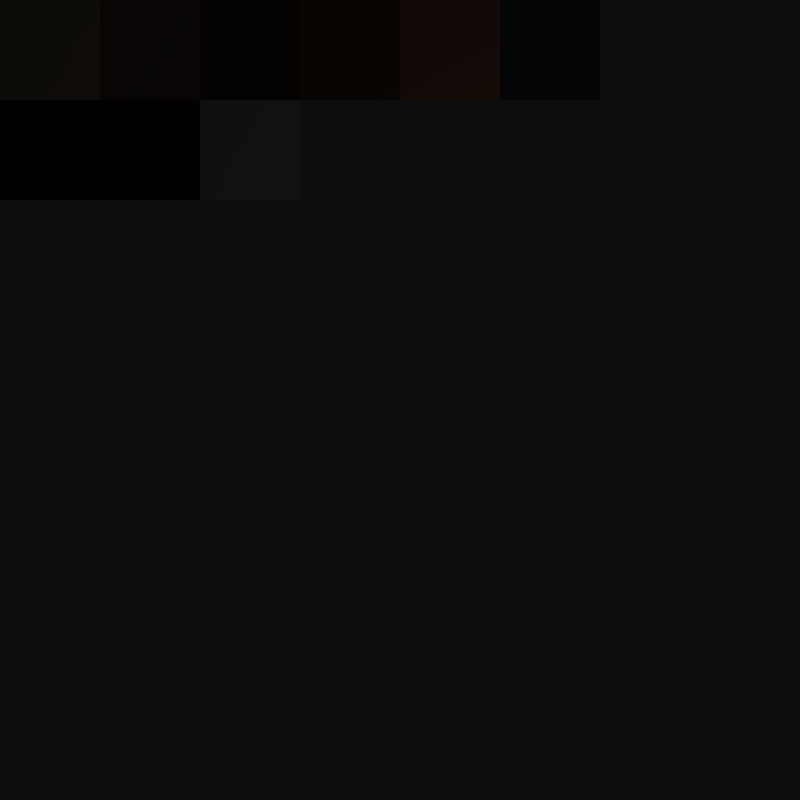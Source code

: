 # Source: texture.blend  (saved by Blender 2.78.0; exported with 4.5.12 LTS)
import bpy
from mathutils import Matrix  # noqa: F401  (used for matrix-valued properties, if any)

bpy.ops.wm.read_factory_settings(use_empty=True)
scene = bpy.context.scene
scene.name = 'Scene'

# ---- collections
col_collection_1 = bpy.data.collections.new('Collection 1'); scene.collection.children.link(col_collection_1)

# ---- materials (node trees are filled in below, after node groups)
mat_eyewhite = bpy.data.materials.new('EyeWhite')
mat_eyewhite.alpha_threshold = 0.0
mat_eyewhite.use_transparent_shadow = False
mat_eyewhite.diffuse_color = (1.0, 0.995, 0.9846, 1.0)
mat_eyewhite.roughness = 0.5
mat_eyewhite.line_color = (0.0, 0.0, 0.0, 1.0)
mat_eyeblack = bpy.data.materials.new('EyeBlack')
mat_eyeblack.alpha_threshold = 0.0
mat_eyeblack.use_transparent_shadow = False
mat_eyeblack.diffuse_color = (0.13, 0.07, 0.04, 1.0)
mat_eyeblack.roughness = 0.5
mat_eyeblack.line_color = (0.0, 0.0, 0.0, 1.0)
mat_eye = bpy.data.materials.new('Eye')
mat_eye.alpha_threshold = 0.0
mat_eye.use_transparent_shadow = False
mat_eye.diffuse_color = (0.13, 0.07, 0.04, 1.0)
mat_eye.roughness = 0.5
mat_eye.line_color = (0.0, 0.0, 0.0, 1.0)
mat_coat = bpy.data.materials.new('Coat')
mat_coat.alpha_threshold = 0.0
mat_coat.use_transparent_shadow = False
mat_coat.diffuse_color = (0.2135, 0.2135, 0.28, 1.0)
mat_coat.roughness = 0.5
mat_coat.line_color = (0.0, 0.0, 0.0, 1.0)
mat_mousenose = bpy.data.materials.new('MouseNose')
mat_mousenose.alpha_threshold = 0.0
mat_mousenose.use_transparent_shadow = False
mat_mousenose.diffuse_color = (0.56, 0.35, 0.3, 1.0)
mat_mousenose.roughness = 0.5
mat_mousenose.line_color = (0.0, 0.0, 0.0, 1.0)
mat_mafra = bpy.data.materials.new('Mafra')
mat_mafra.alpha_threshold = 0.0
mat_mafra.use_transparent_shadow = False
mat_mafra.diffuse_color = (1.0, 0.56, 0.37, 1.0)
mat_mafra.roughness = 0.5
mat_mafra.line_color = (0.0, 0.0, 0.0, 1.0)
mat_hairlight01 = bpy.data.materials.new('HairLight01')
mat_hairlight01.alpha_threshold = 0.0
mat_hairlight01.use_transparent_shadow = False
mat_hairlight01.diffuse_color = (0.4118, 0.251, 0.1137, 1.0)
mat_hairlight01.roughness = 0.5
mat_hairlight01.line_color = (0.0, 0.0, 0.0, 1.0)
mat_hairbase = bpy.data.materials.new('HairBase')
mat_hairbase.alpha_threshold = 0.0
mat_hairbase.use_transparent_shadow = False
mat_hairbase.diffuse_color = (0.31, 0.18, 0.09, 1.0)
mat_hairbase.roughness = 0.5
mat_hairbase.line_color = (0.0, 0.0, 0.0, 1.0)
mat_skinbase = bpy.data.materials.new('SkinBase')
mat_skinbase.alpha_threshold = 0.0
mat_skinbase.use_transparent_shadow = False
mat_skinbase.diffuse_color = (1.0, 0.8201, 0.6531, 1.0)
mat_skinbase.roughness = 0.5
mat_skinbase.line_color = (0.0, 0.0, 0.0, 1.0)

# ---- material node trees

# ---- world
world_world = bpy.data.worlds.new('World'); scene.world = world_world
world_world.color = (0.05088, 0.05088, 0.05088)
world_world.use_sun_shadow = False
world_world.sun_shadow_jitter_overblur = 0.0
world_world.cycles.sampling_method = 'MANUAL'

# ---- cameras
cam_camera = bpy.data.cameras.new('Camera')
cam_camera.type = 'ORTHO'
cam_camera.clip_end = 100.0
cam_camera.lens = 35.0
cam_camera.sensor_width = 32.0
cam_camera.sensor_height = 18.0
cam_camera.ortho_scale = 16.0
cam_camera.dof.focus_distance = 0.0
cam_camera.dof.aperture_fstop = 128.0

# ---- lights
light_lamp = bpy.data.lights.new('Lamp', 'POINT')
light_lamp.transmission_factor = 0.0
light_lamp.cutoff_distance = 30.0
light_lamp.energy = 100.0
light_lamp.shadow_buffer_clip_start = 1.001
light_lamp.shadow_soft_size = 0.1
light_lamp.shadow_maximum_resolution = 0.006
light_lamp.use_absolute_resolution = True

# ---- meshes
me_rect2x2 = bpy.data.meshes.new('Rect2x2')
me_rect2x2.from_pydata([(-1.0, -1.0, 0.0), (1.0, -1.0, 0.0), (-1.0, 1.0, 0.0), (1.0, 1.0, 0.0)], [], [(0, 1, 3, 2)])
me_rect2x2.materials.append(None)
me_rect2x2.use_remesh_preserve_volume = False
me_rect2x2.use_remesh_preserve_attributes = False
me_rect2x2.use_mirror_vertex_groups = False
me_rect2x2.update()

# ---- objects
ob_eyewhite = bpy.data.objects.new('EyeWhite', me_rect2x2)
ob_eyeblack = bpy.data.objects.new('EyeBlack', me_rect2x2)
ob_eye = bpy.data.objects.new('Eye', me_rect2x2)
ob_coat = bpy.data.objects.new('Coat', me_rect2x2)
ob_mousenose = bpy.data.objects.new('MouseNose', me_rect2x2)
ob_mafra = bpy.data.objects.new('Mafra', me_rect2x2)
ob_hairlight01 = bpy.data.objects.new('HairLight01', me_rect2x2)
ob_hairbase = bpy.data.objects.new('HairBase', me_rect2x2)
ob_skinbase = bpy.data.objects.new('SkinBase', me_rect2x2)
ob_lamp = bpy.data.objects.new('Lamp', light_lamp)
ob_camera = bpy.data.objects.new('Camera', cam_camera)

# ---- transforms, parenting, visibility, modifiers, constraints
ob_eyewhite.location = (-3.0, 5.0, 0.0)
ob_eyewhite.lock_rotations_4d = False
ob_eyewhite.empty_display_type = 'ARROWS'
ob_eyewhite.lineart.crease_threshold = 0.0
ob_eyewhite.material_slots[0].link = 'OBJECT'; ob_eyewhite.material_slots[0].material = mat_eyewhite
ob_eyeblack.location = (-5.0, 5.0, 0.0)
ob_eyeblack.lock_rotations_4d = False
ob_eyeblack.empty_display_type = 'ARROWS'
ob_eyeblack.lineart.crease_threshold = 0.0
ob_eyeblack.material_slots[0].link = 'OBJECT'; ob_eyeblack.material_slots[0].material = mat_eyeblack
ob_eye.location = (-7.0, 5.0, 0.0)
ob_eye.lock_rotations_4d = False
ob_eye.empty_display_type = 'ARROWS'
ob_eye.lineart.crease_threshold = 0.0
ob_eye.material_slots[0].link = 'OBJECT'; ob_eye.material_slots[0].material = mat_eye
ob_coat.location = (3.0, 7.0, 0.0)
ob_coat.lock_rotations_4d = False
ob_coat.empty_display_type = 'ARROWS'
ob_coat.lineart.crease_threshold = 0.0
ob_coat.material_slots[0].link = 'OBJECT'; ob_coat.material_slots[0].material = mat_coat
ob_mousenose.location = (-5.0, 7.0, 0.0)
ob_mousenose.lock_rotations_4d = False
ob_mousenose.empty_display_type = 'ARROWS'
ob_mousenose.lineart.crease_threshold = 0.0
ob_mousenose.material_slots[0].link = 'OBJECT'; ob_mousenose.material_slots[0].material = mat_mousenose
ob_mafra.location = (1.0, 7.0, 0.0)
ob_mafra.lock_rotations_4d = False
ob_mafra.empty_display_type = 'ARROWS'
ob_mafra.lineart.crease_threshold = 0.0
ob_mafra.material_slots[0].link = 'OBJECT'; ob_mafra.material_slots[0].material = mat_mafra
ob_hairlight01.location = (-1.0, 7.0, 0.0)
ob_hairlight01.lock_rotations_4d = False
ob_hairlight01.empty_display_type = 'ARROWS'
ob_hairlight01.lineart.crease_threshold = 0.0
ob_hairlight01.material_slots[0].link = 'OBJECT'; ob_hairlight01.material_slots[0].material = mat_hairlight01
ob_hairbase.location = (-3.0, 7.0, 0.0)
ob_hairbase.lock_rotations_4d = False
ob_hairbase.empty_display_type = 'ARROWS'
ob_hairbase.lineart.crease_threshold = 0.0
ob_hairbase.material_slots[0].link = 'OBJECT'; ob_hairbase.material_slots[0].material = mat_hairbase
ob_skinbase.location = (-7.0, 7.0, 0.0)
ob_skinbase.lock_rotations_4d = False
ob_skinbase.empty_display_type = 'ARROWS'
ob_skinbase.lineart.crease_threshold = 0.0
ob_skinbase.material_slots[0].link = 'OBJECT'; ob_skinbase.material_slots[0].material = mat_skinbase
ob_lamp.location = (4.076, 1.005, 5.904)
ob_lamp.rotation_euler = (0.6503, 0.05522, 1.866)
ob_lamp.lock_rotations_4d = False
ob_lamp.empty_display_type = 'ARROWS'
ob_lamp.color = (0.0, 0.0, 0.0, 0.0)
ob_lamp.lineart.crease_threshold = 0.0
ob_camera.location = (0.0, 0.0, 6.0)
ob_camera.lock_rotations_4d = False
ob_camera.empty_display_type = 'ARROWS'
ob_camera.color = (0.0, 0.0, 0.0, 0.0)
ob_camera.display_type = 'WIRE'
ob_camera.lineart.crease_threshold = 0.0

# ---- collection membership
col_collection_1.objects.link(ob_eyewhite)
col_collection_1.objects.link(ob_eyeblack)
col_collection_1.objects.link(ob_eye)
col_collection_1.objects.link(ob_coat)
col_collection_1.objects.link(ob_mousenose)
col_collection_1.objects.link(ob_mafra)
col_collection_1.objects.link(ob_hairlight01)
col_collection_1.objects.link(ob_hairbase)
col_collection_1.objects.link(ob_skinbase)
col_collection_1.objects.link(ob_lamp)
col_collection_1.objects.link(ob_camera)

# ---- scene / render settings (as saved in the file)
scene.camera = ob_camera
scene.frame_start = 1; scene.frame_end = 250; scene.frame_set(1)
scene.render.engine = 'BLENDER_EEVEE_NEXT'
scene.render.resolution_x = 1024
scene.render.resolution_y = 1024
scene.render.resolution_percentage = 50
scene.render.dither_intensity = 0.0
scene.render.film_transparent = True
scene.cycles.use_denoising = False
scene.cycles.samples = 128
scene.cycles.sampling_pattern = 'TABULATED_SOBOL'
scene.cycles.light_sampling_threshold = 0.0
scene.cycles.use_adaptive_sampling = False
scene.cycles.use_light_tree = False
scene.cycles.blur_glossy = 0.0
scene.cycles.sample_clamp_indirect = 0.0
scene.view_settings.view_transform = 'Raw'
bpy.context.view_layer.update()
